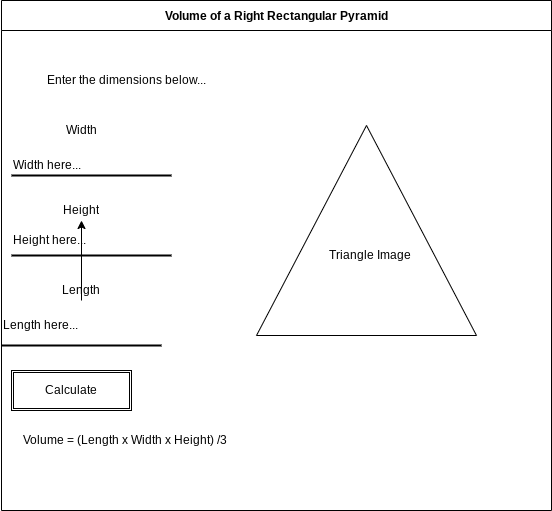

The diagram above was exported from draw.io. Its source (the exported page's mxGraphModel, read from the mxfile embedded in the PNG):
<mxGraphModel dx="594" dy="499" grid="1" gridSize="10" guides="1" tooltips="1" connect="1" arrows="1" fold="1" page="1" pageScale="1" pageWidth="827" pageHeight="1169" math="0" shadow="0">
  <root>
    <mxCell id="0" />
    <mxCell id="1" parent="0" />
    <mxCell id="7" value="Volume of a Right Rectangular Pyramid" style="swimlane;startSize=30;" parent="1" vertex="1">
      <mxGeometry x="200" y="30" width="550" height="510" as="geometry">
        <mxRectangle x="180" y="90" width="260" height="23" as="alternateBounds" />
      </mxGeometry>
    </mxCell>
    <mxCell id="8" value="" style="line;strokeWidth=2;html=1;" vertex="1" parent="7">
      <mxGeometry y="340" width="160" height="10" as="geometry" />
    </mxCell>
    <mxCell id="9" value="" style="line;strokeWidth=2;html=1;" vertex="1" parent="7">
      <mxGeometry x="10" y="170" width="160" height="10" as="geometry" />
    </mxCell>
    <mxCell id="10" value="" style="line;strokeWidth=2;html=1;" vertex="1" parent="7">
      <mxGeometry x="10" y="250" width="160" height="10" as="geometry" />
    </mxCell>
    <UserObject label="Height here..." placeholders="1" id="11">
      <mxCell style="text;html=1;strokeColor=none;fillColor=none;align=left;verticalAlign=middle;whiteSpace=wrap;overflow=hidden;" vertex="1" parent="7">
        <mxGeometry x="10" y="230" width="160" height="20" as="geometry" />
      </mxCell>
    </UserObject>
    <UserObject label="Width here..." placeholders="1" id="12">
      <mxCell style="text;html=1;strokeColor=none;fillColor=none;align=left;verticalAlign=middle;whiteSpace=wrap;overflow=hidden;" vertex="1" parent="7">
        <mxGeometry x="10" y="140" width="160" height="50" as="geometry" />
      </mxCell>
    </UserObject>
    <mxCell id="25" value="" style="edgeStyle=none;html=1;" edge="1" parent="7" source="13" target="15">
      <mxGeometry relative="1" as="geometry" />
    </mxCell>
    <UserObject label="Length here..." placeholders="1" id="13">
      <mxCell style="text;html=1;strokeColor=none;fillColor=none;align=left;verticalAlign=middle;whiteSpace=wrap;overflow=hidden;" vertex="1" parent="7">
        <mxGeometry y="300" width="160" height="50" as="geometry" />
      </mxCell>
    </UserObject>
    <UserObject label="Height" placeholders="1" name="Variable" id="15">
      <mxCell style="text;html=1;strokeColor=none;fillColor=none;align=center;verticalAlign=middle;whiteSpace=wrap;overflow=hidden;" vertex="1" parent="7">
        <mxGeometry x="40" y="200" width="80" height="20" as="geometry" />
      </mxCell>
    </UserObject>
    <UserObject label="Width" placeholders="1" name="Variable" id="16">
      <mxCell style="text;html=1;strokeColor=none;fillColor=none;align=center;verticalAlign=middle;whiteSpace=wrap;overflow=hidden;" vertex="1" parent="7">
        <mxGeometry x="40" y="120" width="80" height="20" as="geometry" />
      </mxCell>
    </UserObject>
    <UserObject label="Length" placeholders="1" name="Variable" id="17">
      <mxCell style="text;html=1;strokeColor=none;fillColor=none;align=center;verticalAlign=middle;whiteSpace=wrap;overflow=hidden;" vertex="1" parent="7">
        <mxGeometry x="40" y="280" width="80" height="20" as="geometry" />
      </mxCell>
    </UserObject>
    <UserObject label="Enter the dimensions below..." placeholders="1" name="Variable" id="20">
      <mxCell style="text;html=1;strokeColor=none;fillColor=none;align=center;verticalAlign=middle;whiteSpace=wrap;overflow=hidden;" vertex="1" parent="7">
        <mxGeometry y="70" width="250" height="20" as="geometry" />
      </mxCell>
    </UserObject>
    <UserObject label="Volume = (Length x Width x Height) /3&amp;nbsp;" placeholders="1" name="Variable" id="21">
      <mxCell style="text;html=1;strokeColor=none;fillColor=none;align=center;verticalAlign=middle;whiteSpace=wrap;overflow=hidden;" vertex="1" parent="7">
        <mxGeometry y="430" width="250" height="20" as="geometry" />
      </mxCell>
    </UserObject>
    <mxCell id="22" value="" style="shape=ext;double=1;rounded=0;whiteSpace=wrap;html=1;" vertex="1" parent="7">
      <mxGeometry x="10" y="370" width="120" height="40" as="geometry" />
    </mxCell>
    <UserObject label="Calculate" placeholders="1" name="Variable" id="23">
      <mxCell style="text;html=1;strokeColor=none;fillColor=none;align=center;verticalAlign=middle;whiteSpace=wrap;overflow=hidden;" vertex="1" parent="7">
        <mxGeometry x="30" y="380" width="80" height="20" as="geometry" />
      </mxCell>
    </UserObject>
    <mxCell id="24" value="" style="triangle;whiteSpace=wrap;html=1;rotation=-90;" vertex="1" parent="7">
      <mxGeometry x="260" y="120" width="210" height="220" as="geometry" />
    </mxCell>
    <UserObject label="Triangle Image&amp;nbsp;" placeholders="1" name="Variable" id="26">
      <mxCell style="text;html=1;strokeColor=none;fillColor=none;align=center;verticalAlign=middle;whiteSpace=wrap;overflow=hidden;" vertex="1" parent="7">
        <mxGeometry x="270" y="245" width="200" height="20" as="geometry" />
      </mxCell>
    </UserObject>
  </root>
</mxGraphModel>